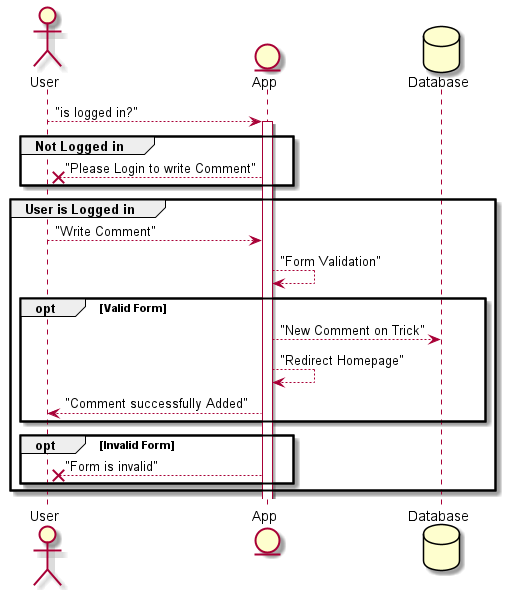

The diagram above was rendered by PlantUML. Its source (embedded in the PNG):
@startuml
actor User
entity App
database Database

User --> App: "is logged in?"
activate App
  group Not Logged in
  App --x User: "Please Login to write Comment" 
  end
  group User is Logged in 
  User --> App: "Write Comment"
  App --> App: "Form Validation"
  opt Valid Form 
  App --> Database: "New Comment on Trick"
  App --> App: "Redirect Homepage"
  App --> User: "Comment successfully Added"
  end
  opt Invalid Form
   App --X User: "Form is invalid"
   end
  end

@enduml